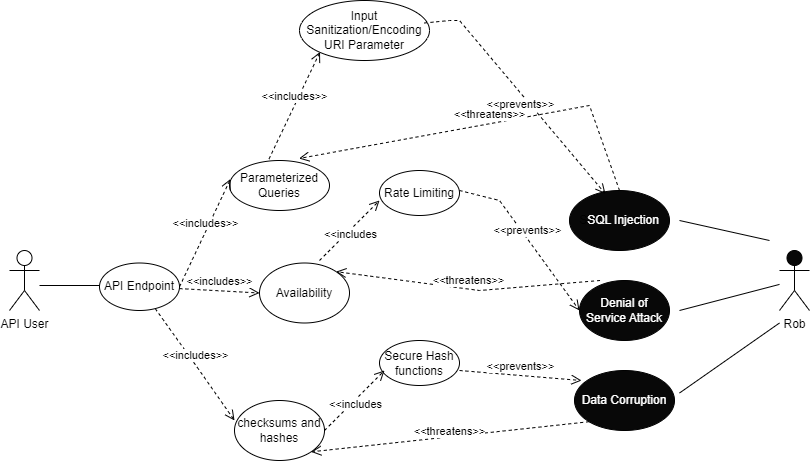

The diagram above was exported from draw.io. Its source (the exported page's mxGraphModel, read from the mxfile embedded in the PNG):
<mxGraphModel dx="1740" dy="1880" grid="1" gridSize="10" guides="1" tooltips="1" connect="1" arrows="1" fold="1" page="1" pageScale="1" pageWidth="850" pageHeight="1100" math="0" shadow="0">
  <root>
    <mxCell id="0" />
    <mxCell id="1" parent="0" />
    <mxCell id="7i9YTrOUxsCfGHKTCfPq-1" value="API User" style="shape=umlActor;verticalLabelPosition=bottom;verticalAlign=top;html=1;outlineConnect=0;" parent="1" vertex="1">
      <mxGeometry x="20" y="240" width="30" height="60" as="geometry" />
    </mxCell>
    <mxCell id="nIXmD1SN6mTYN0hUc6LX-1" value="API Endpoint" style="ellipse;whiteSpace=wrap;html=1;" parent="1" vertex="1">
      <mxGeometry x="110" y="252.5" width="80" height="47.5" as="geometry" />
    </mxCell>
    <mxCell id="SBBLNl_exFBhP9YlYD9_-1" value="" style="line;strokeWidth=1;rotatable=0;dashed=0;labelPosition=right;align=left;verticalAlign=middle;spacingTop=0;spacingLeft=6;points=[];portConstraint=eastwest;" parent="1" vertex="1">
      <mxGeometry x="50" y="270" width="60" height="10" as="geometry" />
    </mxCell>
    <mxCell id="8zvRyBGWC26cssvl0LH2-1" value="Rob" style="shape=umlActor;verticalLabelPosition=bottom;verticalAlign=top;html=1;outlineConnect=0;fillColor=#080808;" parent="1" vertex="1">
      <mxGeometry x="790" y="240" width="30" height="60" as="geometry" />
    </mxCell>
    <mxCell id="ryIAYZgOD6YT7Vcz4cwZ-1" value="Parameterized Queries" style="ellipse;whiteSpace=wrap;html=1;" parent="1" vertex="1">
      <mxGeometry x="240" y="150" width="100" height="50" as="geometry" />
    </mxCell>
    <mxCell id="BasTrSEQlT0MZuwy5ugo-1" value="Availability" style="ellipse;whiteSpace=wrap;html=1;" parent="1" vertex="1">
      <mxGeometry x="270" y="252.5" width="90" height="60" as="geometry" />
    </mxCell>
    <mxCell id="li9SBOA2Lma61xLiCMlz-1" value="checksums and hashes" style="ellipse;whiteSpace=wrap;html=1;" parent="1" vertex="1">
      <mxGeometry x="245" y="390" width="90" height="60" as="geometry" />
    </mxCell>
    <mxCell id="a5AY8qj03iEGq_Q_JLh9-1" value="Input Sanitization/Encoding URI Parameter" style="ellipse;whiteSpace=wrap;html=1;" parent="1" vertex="1">
      <mxGeometry x="310" y="-10" width="130" height="60" as="geometry" />
    </mxCell>
    <mxCell id="Pd63I7_0Cajw-EOVdzVg-1" value="S&lt;font color=&quot;#ffffff&quot;&gt;SQL Injection&lt;/font&gt;" style="ellipse;whiteSpace=wrap;html=1;fillColor=#080808;" parent="1" vertex="1">
      <mxGeometry x="580" y="180" width="100" height="60" as="geometry" />
    </mxCell>
    <mxCell id="OheOKEBw03Wel4oKoOvV-1" value="&lt;font color=&quot;#ffffff&quot;&gt;Denial of Service Attack&lt;/font&gt;" style="ellipse;whiteSpace=wrap;html=1;fillColor=#080808;" parent="1" vertex="1">
      <mxGeometry x="590" y="270" width="90" height="60" as="geometry" />
    </mxCell>
    <mxCell id="sgBZxSGlL0Vv1rMA-eLe-1" value="&lt;font color=&quot;#ffffff&quot;&gt;Data Corruption&lt;/font&gt;" style="ellipse;whiteSpace=wrap;html=1;fillColor=#080808;" parent="1" vertex="1">
      <mxGeometry x="585" y="360" width="100" height="60" as="geometry" />
    </mxCell>
    <mxCell id="-mJvz9Uo1nwmVHcfVaLu-3" value="" style="endArrow=none;html=1;rounded=0;exitX=0.95;exitY=0.167;exitDx=0;exitDy=0;exitPerimeter=0;" parent="1" edge="1">
      <mxGeometry width="50" height="50" relative="1" as="geometry">
        <mxPoint x="690" y="382.52" as="sourcePoint" />
        <mxPoint x="790" y="312.5" as="targetPoint" />
        <Array as="points" />
      </mxGeometry>
    </mxCell>
    <mxCell id="-mJvz9Uo1nwmVHcfVaLu-4" value="" style="endArrow=none;html=1;rounded=0;" parent="1" target="8zvRyBGWC26cssvl0LH2-1" edge="1">
      <mxGeometry width="50" height="50" relative="1" as="geometry">
        <mxPoint x="690" y="300" as="sourcePoint" />
        <mxPoint x="740" y="250" as="targetPoint" />
      </mxGeometry>
    </mxCell>
    <mxCell id="-mJvz9Uo1nwmVHcfVaLu-5" value="" style="endArrow=none;html=1;rounded=0;" parent="1" edge="1">
      <mxGeometry width="50" height="50" relative="1" as="geometry">
        <mxPoint x="690" y="210" as="sourcePoint" />
        <mxPoint x="780" y="230" as="targetPoint" />
      </mxGeometry>
    </mxCell>
    <mxCell id="7YZMuu5RqtqKuFmIg_4v-1" value="&amp;lt;&amp;lt;includes&amp;gt;&amp;gt;" style="html=1;verticalAlign=bottom;endArrow=open;dashed=1;endSize=8;curved=0;rounded=0;exitX=1;exitY=0.5;exitDx=0;exitDy=0;entryX=0.01;entryY=0.37;entryDx=0;entryDy=0;entryPerimeter=0;" parent="1" source="nIXmD1SN6mTYN0hUc6LX-1" target="ryIAYZgOD6YT7Vcz4cwZ-1" edge="1">
      <mxGeometry relative="1" as="geometry">
        <mxPoint x="460" y="400" as="sourcePoint" />
        <mxPoint x="380" y="400" as="targetPoint" />
      </mxGeometry>
    </mxCell>
    <mxCell id="7YZMuu5RqtqKuFmIg_4v-5" value="&amp;lt;&amp;lt;includes&amp;gt;&amp;gt;" style="html=1;verticalAlign=bottom;endArrow=open;dashed=1;endSize=8;curved=0;rounded=0;entryX=0;entryY=0.5;entryDx=0;entryDy=0;" parent="1" source="nIXmD1SN6mTYN0hUc6LX-1" target="BasTrSEQlT0MZuwy5ugo-1" edge="1">
      <mxGeometry relative="1" as="geometry">
        <mxPoint x="460" y="400" as="sourcePoint" />
        <mxPoint x="230" y="300" as="targetPoint" />
      </mxGeometry>
    </mxCell>
    <mxCell id="7YZMuu5RqtqKuFmIg_4v-6" value="&amp;lt;&amp;lt;includes&amp;gt;&amp;gt;" style="html=1;verticalAlign=bottom;endArrow=open;dashed=1;endSize=8;curved=0;rounded=0;entryX=0;entryY=0.333;entryDx=0;entryDy=0;entryPerimeter=0;" parent="1" source="nIXmD1SN6mTYN0hUc6LX-1" target="li9SBOA2Lma61xLiCMlz-1" edge="1">
      <mxGeometry relative="1" as="geometry">
        <mxPoint x="210" y="450" as="sourcePoint" />
        <mxPoint x="130" y="450" as="targetPoint" />
        <Array as="points">
          <mxPoint x="210" y="360" />
        </Array>
      </mxGeometry>
    </mxCell>
    <mxCell id="jJrmJBzTan6GBr5HLW8D-3" value="&amp;lt;&amp;lt;threatens&amp;gt;&amp;gt;" style="html=1;verticalAlign=bottom;endArrow=open;dashed=1;endSize=8;curved=0;rounded=0;exitX=0.5;exitY=0;exitDx=0;exitDy=0;entryX=0.695;entryY=-0.04;entryDx=0;entryDy=0;entryPerimeter=0;" parent="1" source="Pd63I7_0Cajw-EOVdzVg-1" target="ryIAYZgOD6YT7Vcz4cwZ-1" edge="1">
      <mxGeometry relative="1" as="geometry">
        <mxPoint x="619" y="168.5" as="sourcePoint" />
        <mxPoint x="465.52" y="83" as="targetPoint" />
        <Array as="points">
          <mxPoint x="600" y="95" />
        </Array>
      </mxGeometry>
    </mxCell>
    <mxCell id="raNkP7V5NY896oEYEI8z-1" value="&amp;lt;&amp;lt;includes&amp;gt;&amp;gt;" style="html=1;verticalAlign=bottom;endArrow=open;dashed=1;endSize=8;curved=0;rounded=0;exitX=1;exitY=0.5;exitDx=0;exitDy=0;entryX=0.01;entryY=0.37;entryDx=0;entryDy=0;entryPerimeter=0;" parent="1" edge="1">
      <mxGeometry relative="1" as="geometry">
        <mxPoint x="279.5" y="148.5" as="sourcePoint" />
        <mxPoint x="330.5" y="41.5" as="targetPoint" />
      </mxGeometry>
    </mxCell>
    <mxCell id="raNkP7V5NY896oEYEI8z-2" value="&amp;lt;&amp;lt;prevents&amp;gt;&amp;gt;" style="html=1;verticalAlign=bottom;endArrow=open;dashed=1;endSize=8;curved=0;rounded=0;exitX=0.961;exitY=0.375;exitDx=0;exitDy=0;entryX=0.36;entryY=0.058;entryDx=0;entryDy=0;entryPerimeter=0;exitPerimeter=0;" parent="1" source="a5AY8qj03iEGq_Q_JLh9-1" target="Pd63I7_0Cajw-EOVdzVg-1" edge="1">
      <mxGeometry x="0.112" y="-13" relative="1" as="geometry">
        <mxPoint x="420" y="40" as="sourcePoint" />
        <mxPoint x="496" y="-20" as="targetPoint" />
        <Array as="points">
          <mxPoint x="460" y="10" />
          <mxPoint x="470" y="10" />
        </Array>
        <mxPoint as="offset" />
      </mxGeometry>
    </mxCell>
    <mxCell id="raNkP7V5NY896oEYEI8z-3" value="&amp;lt;&amp;lt;threatens&amp;gt;&amp;gt;" style="html=1;verticalAlign=bottom;endArrow=open;dashed=1;endSize=8;curved=0;rounded=0;exitX=0.228;exitY=0;exitDx=0;exitDy=0;exitPerimeter=0;entryX=1;entryY=0;entryDx=0;entryDy=0;" parent="1" source="OheOKEBw03Wel4oKoOvV-1" target="BasTrSEQlT0MZuwy5ugo-1" edge="1">
      <mxGeometry relative="1" as="geometry">
        <mxPoint x="390" y="270" as="sourcePoint" />
        <mxPoint x="480" y="190" as="targetPoint" />
        <Array as="points">
          <mxPoint x="490" y="280" />
        </Array>
      </mxGeometry>
    </mxCell>
    <mxCell id="raNkP7V5NY896oEYEI8z-4" value="" style="html=1;verticalAlign=bottom;endArrow=open;dashed=1;endSize=8;curved=0;rounded=0;" parent="1" edge="1">
      <mxGeometry x="0.3539" y="9" relative="1" as="geometry">
        <mxPoint x="330" y="250" as="sourcePoint" />
        <mxPoint x="390" y="190" as="targetPoint" />
        <Array as="points">
          <mxPoint x="330" y="250" />
          <mxPoint x="370" y="210" />
        </Array>
        <mxPoint as="offset" />
      </mxGeometry>
    </mxCell>
    <mxCell id="raNkP7V5NY896oEYEI8z-7" value="&amp;lt;&amp;lt;includes" style="edgeLabel;html=1;align=center;verticalAlign=middle;resizable=0;points=[];" parent="raNkP7V5NY896oEYEI8z-4" vertex="1" connectable="0">
      <mxGeometry x="-0.0667" y="-3" relative="1" as="geometry">
        <mxPoint as="offset" />
      </mxGeometry>
    </mxCell>
    <mxCell id="raNkP7V5NY896oEYEI8z-5" value="Rate Limiting" style="ellipse;whiteSpace=wrap;html=1;" parent="1" vertex="1">
      <mxGeometry x="390" y="160" width="80" height="45" as="geometry" />
    </mxCell>
    <mxCell id="raNkP7V5NY896oEYEI8z-6" value="&amp;lt;&amp;lt;prevents&amp;gt;&amp;gt;" style="html=1;verticalAlign=bottom;endArrow=open;dashed=1;endSize=8;curved=0;rounded=0;exitX=1;exitY=0.5;exitDx=0;exitDy=0;entryX=0;entryY=0.5;entryDx=0;entryDy=0;" parent="1" target="OheOKEBw03Wel4oKoOvV-1" edge="1">
      <mxGeometry x="-0.003" relative="1" as="geometry">
        <mxPoint x="470" y="180" as="sourcePoint" />
        <mxPoint x="521" y="73" as="targetPoint" />
        <Array as="points">
          <mxPoint x="510" y="190" />
        </Array>
        <mxPoint as="offset" />
      </mxGeometry>
    </mxCell>
    <mxCell id="PRisy_XMWx3qyjGIIfQa-1" value="Secure Hash functions" style="ellipse;whiteSpace=wrap;html=1;" parent="1" vertex="1">
      <mxGeometry x="390" y="330" width="80" height="45" as="geometry" />
    </mxCell>
    <mxCell id="PRisy_XMWx3qyjGIIfQa-4" value="" style="html=1;verticalAlign=bottom;endArrow=open;dashed=1;endSize=8;curved=0;rounded=0;" parent="1" edge="1">
      <mxGeometry x="0.3539" y="9" relative="1" as="geometry">
        <mxPoint x="335" y="420" as="sourcePoint" />
        <mxPoint x="395" y="360" as="targetPoint" />
        <Array as="points">
          <mxPoint x="335" y="420" />
          <mxPoint x="375" y="380" />
        </Array>
        <mxPoint as="offset" />
      </mxGeometry>
    </mxCell>
    <mxCell id="PRisy_XMWx3qyjGIIfQa-5" value="&amp;lt;&amp;lt;includes" style="edgeLabel;html=1;align=center;verticalAlign=middle;resizable=0;points=[];" parent="PRisy_XMWx3qyjGIIfQa-4" vertex="1" connectable="0">
      <mxGeometry x="-0.0667" y="-3" relative="1" as="geometry">
        <mxPoint as="offset" />
      </mxGeometry>
    </mxCell>
    <mxCell id="PRisy_XMWx3qyjGIIfQa-8" value="&amp;lt;&amp;lt;threatens&amp;gt;&amp;gt;" style="html=1;verticalAlign=bottom;endArrow=open;dashed=1;endSize=8;curved=0;rounded=0;exitX=0;exitY=1;exitDx=0;exitDy=0;entryX=1;entryY=1;entryDx=0;entryDy=0;" parent="1" source="sgBZxSGlL0Vv1rMA-eLe-1" target="li9SBOA2Lma61xLiCMlz-1" edge="1">
      <mxGeometry x="0.0081" y="4" relative="1" as="geometry">
        <mxPoint x="470" y="470" as="sourcePoint" />
        <mxPoint x="450" y="510" as="targetPoint" />
        <mxPoint as="offset" />
      </mxGeometry>
    </mxCell>
    <mxCell id="PRisy_XMWx3qyjGIIfQa-9" value="&amp;lt;&amp;lt;prevents&amp;gt;&amp;gt;" style="html=1;verticalAlign=bottom;endArrow=open;dashed=1;endSize=8;curved=0;rounded=0;entryX=0.07;entryY=0.167;entryDx=0;entryDy=0;entryPerimeter=0;" parent="1" target="sgBZxSGlL0Vv1rMA-eLe-1" edge="1">
      <mxGeometry relative="1" as="geometry">
        <mxPoint x="470" y="360" as="sourcePoint" />
        <mxPoint x="563" y="503" as="targetPoint" />
      </mxGeometry>
    </mxCell>
  </root>
</mxGraphModel>